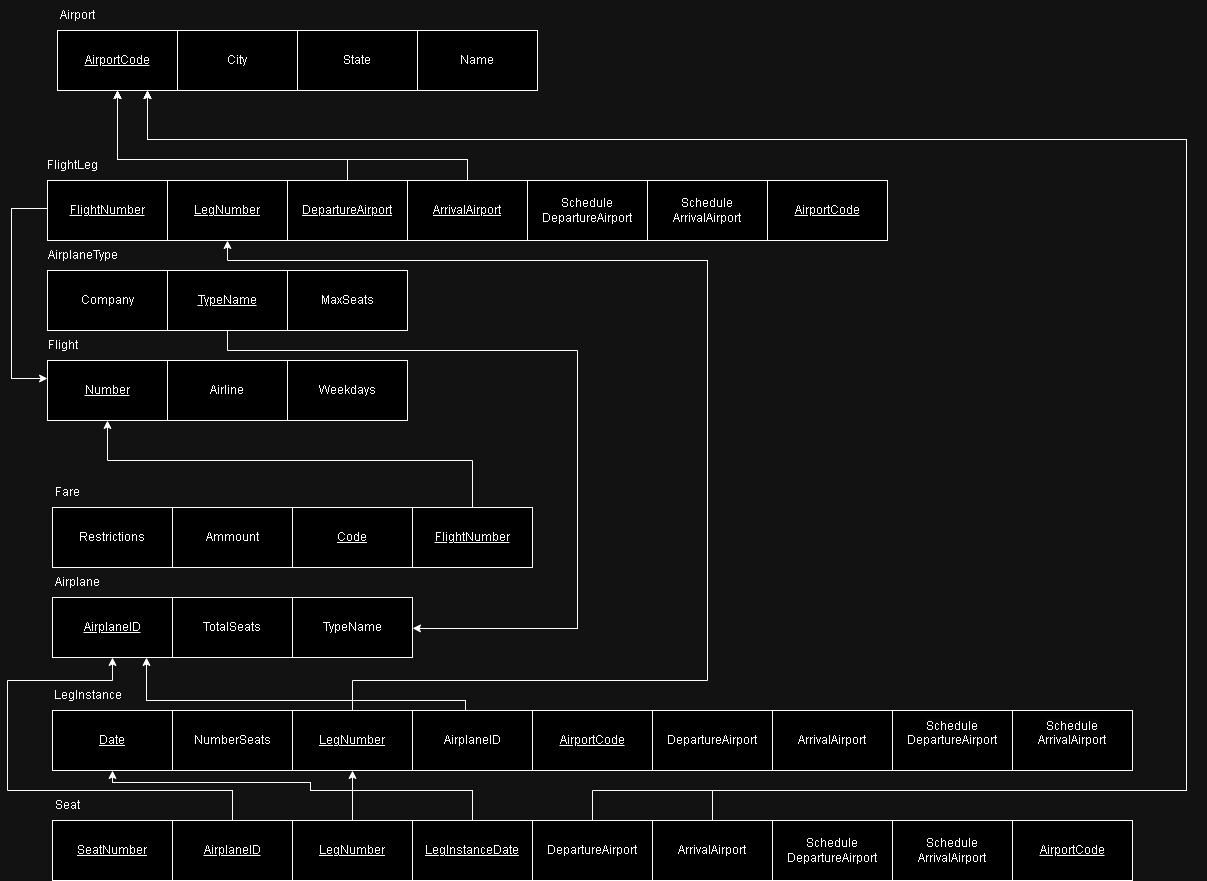

The diagram above was exported from draw.io. Its source (the exported page's mxGraphModel, read from the mxfile embedded in the PNG):
<mxGraphModel dx="1687" dy="986" grid="1" gridSize="10" guides="1" tooltips="1" connect="1" arrows="1" fold="1" page="1" pageScale="1" pageWidth="850" pageHeight="1100" math="0" shadow="0">
  <root>
    <mxCell id="0" />
    <mxCell id="1" parent="0" />
    <mxCell id="DcUwLE1a1jHvs0Z0IxAa-2" value="Airport" style="text;html=1;align=center;verticalAlign=middle;resizable=0;points=[];autosize=1;strokeColor=none;fillColor=none;" vertex="1" parent="1">
      <mxGeometry x="220" y="30" width="60" height="30" as="geometry" />
    </mxCell>
    <mxCell id="DcUwLE1a1jHvs0Z0IxAa-3" value="FlightLeg" style="text;html=1;align=center;verticalAlign=middle;resizable=0;points=[];autosize=1;strokeColor=none;fillColor=none;" vertex="1" parent="1">
      <mxGeometry x="210" y="180" width="70" height="30" as="geometry" />
    </mxCell>
    <mxCell id="DcUwLE1a1jHvs0Z0IxAa-4" value="Flight" style="text;html=1;align=center;verticalAlign=middle;resizable=0;points=[];autosize=1;strokeColor=none;fillColor=none;" vertex="1" parent="1">
      <mxGeometry x="210" y="360" width="50" height="30" as="geometry" />
    </mxCell>
    <mxCell id="DcUwLE1a1jHvs0Z0IxAa-5" value="Fare" style="text;html=1;align=center;verticalAlign=middle;resizable=0;points=[];autosize=1;strokeColor=none;fillColor=none;" vertex="1" parent="1">
      <mxGeometry x="215" y="507" width="50" height="30" as="geometry" />
    </mxCell>
    <mxCell id="DcUwLE1a1jHvs0Z0IxAa-6" value="Airplane" style="text;html=1;align=center;verticalAlign=middle;resizable=0;points=[];autosize=1;strokeColor=none;fillColor=none;" vertex="1" parent="1">
      <mxGeometry x="215" y="597" width="70" height="30" as="geometry" />
    </mxCell>
    <mxCell id="DcUwLE1a1jHvs0Z0IxAa-8" value="Seat" style="text;html=1;align=center;verticalAlign=middle;resizable=0;points=[];autosize=1;strokeColor=none;fillColor=none;" vertex="1" parent="1">
      <mxGeometry x="215" y="820" width="50" height="30" as="geometry" />
    </mxCell>
    <mxCell id="DcUwLE1a1jHvs0Z0IxAa-9" value="AirplaneType" style="text;html=1;align=center;verticalAlign=middle;resizable=0;points=[];autosize=1;strokeColor=none;fillColor=none;" vertex="1" parent="1">
      <mxGeometry x="210" y="270" width="90" height="30" as="geometry" />
    </mxCell>
    <mxCell id="DcUwLE1a1jHvs0Z0IxAa-10" value="LegInstance" style="text;html=1;align=center;verticalAlign=middle;resizable=0;points=[];autosize=1;strokeColor=none;fillColor=none;" vertex="1" parent="1">
      <mxGeometry x="215" y="710" width="90" height="30" as="geometry" />
    </mxCell>
    <mxCell id="DcUwLE1a1jHvs0Z0IxAa-11" value="Number" style="rounded=0;whiteSpace=wrap;html=1;fontStyle=4" vertex="1" parent="1">
      <mxGeometry x="220" y="390" width="120" height="60" as="geometry" />
    </mxCell>
    <mxCell id="DcUwLE1a1jHvs0Z0IxAa-12" value="Airline" style="rounded=0;whiteSpace=wrap;html=1;" vertex="1" parent="1">
      <mxGeometry x="340" y="390" width="120" height="60" as="geometry" />
    </mxCell>
    <mxCell id="DcUwLE1a1jHvs0Z0IxAa-13" value="Weekdays" style="rounded=0;whiteSpace=wrap;html=1;" vertex="1" parent="1">
      <mxGeometry x="460" y="390" width="120" height="60" as="geometry" />
    </mxCell>
    <mxCell id="DcUwLE1a1jHvs0Z0IxAa-14" value="Restrictions" style="rounded=0;whiteSpace=wrap;html=1;" vertex="1" parent="1">
      <mxGeometry x="225" y="537" width="120" height="60" as="geometry" />
    </mxCell>
    <mxCell id="DcUwLE1a1jHvs0Z0IxAa-15" value="Date" style="rounded=0;whiteSpace=wrap;html=1;fontStyle=4" vertex="1" parent="1">
      <mxGeometry x="225" y="740" width="120" height="60" as="geometry" />
    </mxCell>
    <mxCell id="DcUwLE1a1jHvs0Z0IxAa-16" value="TypeName" style="rounded=0;whiteSpace=wrap;html=1;" vertex="1" parent="1">
      <mxGeometry x="465" y="627" width="120" height="60" as="geometry" />
    </mxCell>
    <mxCell id="DcUwLE1a1jHvs0Z0IxAa-17" value="TotalSeats" style="rounded=0;whiteSpace=wrap;html=1;" vertex="1" parent="1">
      <mxGeometry x="345" y="627" width="120" height="60" as="geometry" />
    </mxCell>
    <mxCell id="DcUwLE1a1jHvs0Z0IxAa-18" value="AirplaneID" style="rounded=0;whiteSpace=wrap;html=1;fontStyle=4" vertex="1" parent="1">
      <mxGeometry x="225" y="627" width="120" height="60" as="geometry" />
    </mxCell>
    <mxCell id="DcUwLE1a1jHvs0Z0IxAa-19" value="Code" style="rounded=0;whiteSpace=wrap;html=1;fontStyle=4" vertex="1" parent="1">
      <mxGeometry x="465" y="537" width="120" height="60" as="geometry" />
    </mxCell>
    <mxCell id="DcUwLE1a1jHvs0Z0IxAa-20" value="Ammount" style="rounded=0;whiteSpace=wrap;html=1;" vertex="1" parent="1">
      <mxGeometry x="345" y="537" width="120" height="60" as="geometry" />
    </mxCell>
    <mxCell id="DcUwLE1a1jHvs0Z0IxAa-21" value="MaxSeats" style="rounded=0;whiteSpace=wrap;html=1;" vertex="1" parent="1">
      <mxGeometry x="460" y="300" width="120" height="60" as="geometry" />
    </mxCell>
    <mxCell id="DcUwLE1a1jHvs0Z0IxAa-22" value="TypeName" style="rounded=0;whiteSpace=wrap;html=1;fontStyle=4" vertex="1" parent="1">
      <mxGeometry x="340" y="300" width="120" height="60" as="geometry" />
    </mxCell>
    <mxCell id="DcUwLE1a1jHvs0Z0IxAa-23" value="Company" style="rounded=0;whiteSpace=wrap;html=1;" vertex="1" parent="1">
      <mxGeometry x="220" y="300" width="120" height="60" as="geometry" />
    </mxCell>
    <mxCell id="DcUwLE1a1jHvs0Z0IxAa-24" value="AirportCode" style="rounded=0;whiteSpace=wrap;html=1;fontStyle=4" vertex="1" parent="1">
      <mxGeometry x="940" y="210" width="120" height="60" as="geometry" />
    </mxCell>
    <mxCell id="DcUwLE1a1jHvs0Z0IxAa-25" value="Schedule&lt;div&gt;ArrivalAirport&lt;/div&gt;" style="rounded=0;whiteSpace=wrap;html=1;" vertex="1" parent="1">
      <mxGeometry x="820" y="210" width="120" height="60" as="geometry" />
    </mxCell>
    <mxCell id="DcUwLE1a1jHvs0Z0IxAa-26" value="Schedule&lt;div&gt;DepartureAirport&lt;/div&gt;" style="rounded=0;whiteSpace=wrap;html=1;" vertex="1" parent="1">
      <mxGeometry x="700" y="210" width="120" height="60" as="geometry" />
    </mxCell>
    <mxCell id="DcUwLE1a1jHvs0Z0IxAa-97" style="edgeStyle=none;rounded=0;orthogonalLoop=1;jettySize=auto;html=1;exitX=0.5;exitY=0;exitDx=0;exitDy=0;entryX=0.5;entryY=1;entryDx=0;entryDy=0;" edge="1" parent="1" source="DcUwLE1a1jHvs0Z0IxAa-27" target="DcUwLE1a1jHvs0Z0IxAa-75">
      <mxGeometry relative="1" as="geometry">
        <Array as="points">
          <mxPoint x="640" y="170" />
          <mxPoint x="290" y="170" />
        </Array>
      </mxGeometry>
    </mxCell>
    <mxCell id="DcUwLE1a1jHvs0Z0IxAa-27" value="ArrivalAirport" style="rounded=0;whiteSpace=wrap;html=1;fontStyle=4" vertex="1" parent="1">
      <mxGeometry x="580" y="210" width="120" height="60" as="geometry" />
    </mxCell>
    <mxCell id="DcUwLE1a1jHvs0Z0IxAa-95" style="edgeStyle=none;rounded=0;orthogonalLoop=1;jettySize=auto;html=1;exitX=0.5;exitY=0;exitDx=0;exitDy=0;entryX=0.5;entryY=1;entryDx=0;entryDy=0;" edge="1" parent="1" source="DcUwLE1a1jHvs0Z0IxAa-28" target="DcUwLE1a1jHvs0Z0IxAa-75">
      <mxGeometry relative="1" as="geometry">
        <Array as="points">
          <mxPoint x="520" y="170" />
          <mxPoint x="290" y="170" />
        </Array>
      </mxGeometry>
    </mxCell>
    <mxCell id="DcUwLE1a1jHvs0Z0IxAa-28" value="&lt;u&gt;DepartureAirport&lt;/u&gt;" style="rounded=0;whiteSpace=wrap;html=1;" vertex="1" parent="1">
      <mxGeometry x="460" y="210" width="120" height="60" as="geometry" />
    </mxCell>
    <mxCell id="DcUwLE1a1jHvs0Z0IxAa-29" value="&lt;u&gt;LegNumber&lt;/u&gt;" style="rounded=0;whiteSpace=wrap;html=1;" vertex="1" parent="1">
      <mxGeometry x="340" y="210" width="120" height="60" as="geometry" />
    </mxCell>
    <mxCell id="DcUwLE1a1jHvs0Z0IxAa-30" value="&lt;u&gt;FlightNumber&lt;/u&gt;" style="rounded=0;whiteSpace=wrap;html=1;" vertex="1" parent="1">
      <mxGeometry x="220" y="210" width="120" height="60" as="geometry" />
    </mxCell>
    <mxCell id="DcUwLE1a1jHvs0Z0IxAa-31" value="State" style="rounded=0;whiteSpace=wrap;html=1;" vertex="1" parent="1">
      <mxGeometry x="470" y="60" width="120" height="60" as="geometry" />
    </mxCell>
    <mxCell id="DcUwLE1a1jHvs0Z0IxAa-32" value="City" style="rounded=0;whiteSpace=wrap;html=1;" vertex="1" parent="1">
      <mxGeometry x="350" y="60" width="120" height="60" as="geometry" />
    </mxCell>
    <mxCell id="DcUwLE1a1jHvs0Z0IxAa-38" value="ArrivalAirport" style="rounded=0;whiteSpace=wrap;html=1;" vertex="1" parent="1">
      <mxGeometry x="945" y="740" width="120" height="60" as="geometry" />
    </mxCell>
    <mxCell id="DcUwLE1a1jHvs0Z0IxAa-39" value="DepartureAirport" style="rounded=0;whiteSpace=wrap;html=1;" vertex="1" parent="1">
      <mxGeometry x="825" y="740" width="120" height="60" as="geometry" />
    </mxCell>
    <mxCell id="DcUwLE1a1jHvs0Z0IxAa-40" value="AirportCode" style="rounded=0;whiteSpace=wrap;html=1;fontStyle=4" vertex="1" parent="1">
      <mxGeometry x="705" y="740" width="120" height="60" as="geometry" />
    </mxCell>
    <mxCell id="DcUwLE1a1jHvs0Z0IxAa-100" style="edgeStyle=none;rounded=0;orthogonalLoop=1;jettySize=auto;html=1;exitX=0.5;exitY=0;exitDx=0;exitDy=0;entryX=0.5;entryY=1;entryDx=0;entryDy=0;" edge="1" parent="1" source="DcUwLE1a1jHvs0Z0IxAa-41" target="DcUwLE1a1jHvs0Z0IxAa-18">
      <mxGeometry relative="1" as="geometry" />
    </mxCell>
    <mxCell id="DcUwLE1a1jHvs0Z0IxAa-41" value="AirplaneID" style="rounded=0;whiteSpace=wrap;html=1;" vertex="1" parent="1">
      <mxGeometry x="585" y="740" width="120" height="60" as="geometry" />
    </mxCell>
    <mxCell id="DcUwLE1a1jHvs0Z0IxAa-43" value="&#10;&lt;span style=&quot;color: rgb(0, 0, 0); font-family: Helvetica; font-size: 12px; font-style: normal; font-variant-ligatures: normal; font-variant-caps: normal; font-weight: 400; letter-spacing: normal; orphans: 2; text-align: center; text-indent: 0px; text-transform: none; widows: 2; word-spacing: 0px; -webkit-text-stroke-width: 0px; white-space: normal; background-color: rgb(251, 251, 251); text-decoration-thickness: initial; text-decoration-style: initial; text-decoration-color: initial; display: inline !important; float: none;&quot;&gt;Schedule&lt;/span&gt;&lt;div style=&quot;color: rgb(0, 0, 0); font-family: Helvetica; font-size: 12px; font-style: normal; font-variant-ligatures: normal; font-variant-caps: normal; font-weight: 400; letter-spacing: normal; orphans: 2; text-align: center; text-indent: 0px; text-transform: none; widows: 2; word-spacing: 0px; -webkit-text-stroke-width: 0px; white-space: normal; background-color: rgb(251, 251, 251); text-decoration-thickness: initial; text-decoration-style: initial; text-decoration-color: initial;&quot;&gt;ArrivalAirport&lt;/div&gt;&#10;&#10;" style="rounded=0;whiteSpace=wrap;html=1;" vertex="1" parent="1">
      <mxGeometry x="1185" y="740" width="120" height="60" as="geometry" />
    </mxCell>
    <mxCell id="DcUwLE1a1jHvs0Z0IxAa-44" value="&#10;&lt;span style=&quot;color: rgb(0, 0, 0); font-family: Helvetica; font-size: 12px; font-style: normal; font-variant-ligatures: normal; font-variant-caps: normal; font-weight: 400; letter-spacing: normal; orphans: 2; text-align: center; text-indent: 0px; text-transform: none; widows: 2; word-spacing: 0px; -webkit-text-stroke-width: 0px; white-space: normal; background-color: rgb(251, 251, 251); text-decoration-thickness: initial; text-decoration-style: initial; text-decoration-color: initial; display: inline !important; float: none;&quot;&gt;Schedule&lt;/span&gt;&lt;div style=&quot;color: rgb(0, 0, 0); font-family: Helvetica; font-size: 12px; font-style: normal; font-variant-ligatures: normal; font-variant-caps: normal; font-weight: 400; letter-spacing: normal; orphans: 2; text-align: center; text-indent: 0px; text-transform: none; widows: 2; word-spacing: 0px; -webkit-text-stroke-width: 0px; white-space: normal; background-color: rgb(251, 251, 251); text-decoration-thickness: initial; text-decoration-style: initial; text-decoration-color: initial;&quot;&gt;DepartureAirport&lt;/div&gt;&#10;&#10;" style="rounded=0;whiteSpace=wrap;html=1;" vertex="1" parent="1">
      <mxGeometry x="1065" y="740" width="120" height="60" as="geometry" />
    </mxCell>
    <mxCell id="DcUwLE1a1jHvs0Z0IxAa-104" style="edgeStyle=none;rounded=0;orthogonalLoop=1;jettySize=auto;html=1;exitX=0.5;exitY=0;exitDx=0;exitDy=0;entryX=0.5;entryY=1;entryDx=0;entryDy=0;" edge="1" parent="1" source="DcUwLE1a1jHvs0Z0IxAa-45" target="DcUwLE1a1jHvs0Z0IxAa-29">
      <mxGeometry relative="1" as="geometry">
        <Array as="points">
          <mxPoint x="525" y="710" />
          <mxPoint x="880" y="710" />
          <mxPoint x="890" y="290" />
          <mxPoint x="400" y="290" />
        </Array>
      </mxGeometry>
    </mxCell>
    <mxCell id="DcUwLE1a1jHvs0Z0IxAa-45" value="LegNumber" style="rounded=0;whiteSpace=wrap;html=1;fontStyle=4" vertex="1" parent="1">
      <mxGeometry x="465" y="740" width="120" height="60" as="geometry" />
    </mxCell>
    <mxCell id="DcUwLE1a1jHvs0Z0IxAa-46" value="NumberSeats" style="rounded=0;whiteSpace=wrap;html=1;" vertex="1" parent="1">
      <mxGeometry x="345" y="740" width="120" height="60" as="geometry" />
    </mxCell>
    <mxCell id="DcUwLE1a1jHvs0Z0IxAa-47" value="SeatNumber" style="rounded=0;whiteSpace=wrap;html=1;fontStyle=4" vertex="1" parent="1">
      <mxGeometry x="225" y="850" width="120" height="60" as="geometry" />
    </mxCell>
    <mxCell id="DcUwLE1a1jHvs0Z0IxAa-48" value="Schedule&lt;div&gt;DepartureAirport&lt;/div&gt;" style="rounded=0;whiteSpace=wrap;html=1;" vertex="1" parent="1">
      <mxGeometry x="945" y="850" width="120" height="60" as="geometry" />
    </mxCell>
    <mxCell id="DcUwLE1a1jHvs0Z0IxAa-103" style="edgeStyle=none;rounded=0;orthogonalLoop=1;jettySize=auto;html=1;exitX=0.5;exitY=0;exitDx=0;exitDy=0;" edge="1" parent="1" source="DcUwLE1a1jHvs0Z0IxAa-49">
      <mxGeometry relative="1" as="geometry">
        <mxPoint x="290" y="120" as="targetPoint" />
        <Array as="points">
          <mxPoint x="885" y="820" />
          <mxPoint x="1360" y="820" />
          <mxPoint x="1370" y="180" />
          <mxPoint x="290" y="170" />
        </Array>
      </mxGeometry>
    </mxCell>
    <mxCell id="DcUwLE1a1jHvs0Z0IxAa-49" value="ArrivalAirport" style="rounded=0;whiteSpace=wrap;html=1;" vertex="1" parent="1">
      <mxGeometry x="825" y="850" width="120" height="60" as="geometry" />
    </mxCell>
    <mxCell id="DcUwLE1a1jHvs0Z0IxAa-102" style="edgeStyle=none;rounded=0;orthogonalLoop=1;jettySize=auto;html=1;exitX=0.5;exitY=0;exitDx=0;exitDy=0;entryX=0.5;entryY=1;entryDx=0;entryDy=0;" edge="1" parent="1" source="DcUwLE1a1jHvs0Z0IxAa-50" target="DcUwLE1a1jHvs0Z0IxAa-75">
      <mxGeometry relative="1" as="geometry">
        <Array as="points">
          <mxPoint x="765" y="820" />
          <mxPoint x="890" y="820" />
          <mxPoint x="1360" y="820" />
          <mxPoint x="1370" y="180" />
          <mxPoint x="290" y="170" />
        </Array>
      </mxGeometry>
    </mxCell>
    <mxCell id="DcUwLE1a1jHvs0Z0IxAa-50" value="DepartureAirport" style="rounded=0;whiteSpace=wrap;html=1;" vertex="1" parent="1">
      <mxGeometry x="705" y="850" width="120" height="60" as="geometry" />
    </mxCell>
    <mxCell id="DcUwLE1a1jHvs0Z0IxAa-98" style="edgeStyle=none;rounded=0;orthogonalLoop=1;jettySize=auto;html=1;exitX=0.5;exitY=0;exitDx=0;exitDy=0;entryX=0.5;entryY=1;entryDx=0;entryDy=0;" edge="1" parent="1">
      <mxGeometry relative="1" as="geometry">
        <mxPoint x="645" y="850" as="sourcePoint" />
        <mxPoint x="285" y="800" as="targetPoint" />
        <Array as="points">
          <mxPoint x="645" y="820" />
          <mxPoint x="285" y="820" />
        </Array>
      </mxGeometry>
    </mxCell>
    <mxCell id="DcUwLE1a1jHvs0Z0IxAa-51" value="LegInstanceDate" style="rounded=0;whiteSpace=wrap;html=1;fontStyle=4" vertex="1" parent="1">
      <mxGeometry x="585" y="850" width="120" height="60" as="geometry" />
    </mxCell>
    <mxCell id="DcUwLE1a1jHvs0Z0IxAa-52" value="AirportCode" style="rounded=0;whiteSpace=wrap;html=1;fontStyle=4" vertex="1" parent="1">
      <mxGeometry x="1185" y="850" width="120" height="60" as="geometry" />
    </mxCell>
    <mxCell id="DcUwLE1a1jHvs0Z0IxAa-53" value="Schedule&lt;div&gt;ArrivalAirport&lt;/div&gt;" style="rounded=0;whiteSpace=wrap;html=1;" vertex="1" parent="1">
      <mxGeometry x="1065" y="850" width="120" height="60" as="geometry" />
    </mxCell>
    <mxCell id="DcUwLE1a1jHvs0Z0IxAa-99" style="edgeStyle=none;rounded=0;orthogonalLoop=1;jettySize=auto;html=1;exitX=0.5;exitY=0;exitDx=0;exitDy=0;entryX=0.5;entryY=1;entryDx=0;entryDy=0;" edge="1" parent="1" source="DcUwLE1a1jHvs0Z0IxAa-54" target="DcUwLE1a1jHvs0Z0IxAa-45">
      <mxGeometry relative="1" as="geometry" />
    </mxCell>
    <mxCell id="DcUwLE1a1jHvs0Z0IxAa-54" value="LegNumber" style="rounded=0;whiteSpace=wrap;html=1;fontStyle=4" vertex="1" parent="1">
      <mxGeometry x="465" y="850" width="120" height="60" as="geometry" />
    </mxCell>
    <mxCell id="DcUwLE1a1jHvs0Z0IxAa-101" style="edgeStyle=none;rounded=0;orthogonalLoop=1;jettySize=auto;html=1;exitX=0.5;exitY=0;exitDx=0;exitDy=0;entryX=0.5;entryY=1;entryDx=0;entryDy=0;" edge="1" parent="1" source="DcUwLE1a1jHvs0Z0IxAa-55" target="DcUwLE1a1jHvs0Z0IxAa-18">
      <mxGeometry relative="1" as="geometry">
        <Array as="points">
          <mxPoint x="405" y="820" />
          <mxPoint x="180" y="820" />
          <mxPoint x="180" y="710" />
          <mxPoint x="285" y="710" />
        </Array>
      </mxGeometry>
    </mxCell>
    <mxCell id="DcUwLE1a1jHvs0Z0IxAa-55" value="AirplaneID" style="rounded=0;whiteSpace=wrap;html=1;fontStyle=4" vertex="1" parent="1">
      <mxGeometry x="345" y="850" width="120" height="60" as="geometry" />
    </mxCell>
    <mxCell id="DcUwLE1a1jHvs0Z0IxAa-65" value="Name" style="rounded=0;whiteSpace=wrap;html=1;" vertex="1" parent="1">
      <mxGeometry x="590" y="60" width="120" height="60" as="geometry" />
    </mxCell>
    <mxCell id="DcUwLE1a1jHvs0Z0IxAa-66" value="FlightNumber" style="rounded=0;whiteSpace=wrap;html=1;fontStyle=4" vertex="1" parent="1">
      <mxGeometry x="585" y="537" width="120" height="60" as="geometry" />
    </mxCell>
    <mxCell id="DcUwLE1a1jHvs0Z0IxAa-75" value="&lt;u&gt;AirportCode&lt;/u&gt;" style="rounded=0;whiteSpace=wrap;html=1;" vertex="1" parent="1">
      <mxGeometry x="230" y="60" width="120" height="60" as="geometry" />
    </mxCell>
    <mxCell id="DcUwLE1a1jHvs0Z0IxAa-84" value="" style="endArrow=classic;html=1;rounded=0;entryX=0.5;entryY=1;entryDx=0;entryDy=0;" edge="1" parent="1" target="DcUwLE1a1jHvs0Z0IxAa-11">
      <mxGeometry width="50" height="50" relative="1" as="geometry">
        <mxPoint x="645" y="537" as="sourcePoint" />
        <mxPoint x="276.96000000000004" y="499.9999999999998" as="targetPoint" />
        <Array as="points">
          <mxPoint x="645" y="490" />
          <mxPoint x="280" y="490" />
        </Array>
      </mxGeometry>
    </mxCell>
    <mxCell id="DcUwLE1a1jHvs0Z0IxAa-91" value="" style="endArrow=classic;html=1;rounded=0;" edge="1" parent="1" target="DcUwLE1a1jHvs0Z0IxAa-16">
      <mxGeometry width="50" height="50" relative="1" as="geometry">
        <mxPoint x="400" y="360" as="sourcePoint" />
        <mxPoint x="450" y="310" as="targetPoint" />
        <Array as="points">
          <mxPoint x="400" y="380" />
          <mxPoint x="750" y="380" />
          <mxPoint x="750" y="660" />
        </Array>
      </mxGeometry>
    </mxCell>
  </root>
</mxGraphModel>